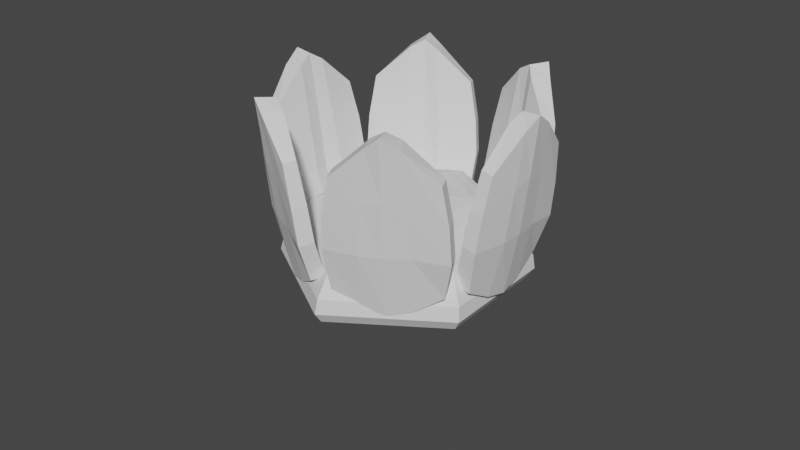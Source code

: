 # Source: FlowerOfLife.blend  (saved by Blender 3.2.14; exported with 4.5.12 LTS)
import bpy
from mathutils import Matrix  # noqa: F401  (used for matrix-valued properties, if any)

bpy.ops.wm.read_factory_settings(use_empty=True)
scene = bpy.context.scene
scene.name = 'Scene'

# ---- collections
col_collection = bpy.data.collections.new('Collection'); scene.collection.children.link(col_collection)

# ---- world
world_world = bpy.data.worlds.new('World'); scene.world = world_world
world_world.use_nodes = True; world_world.node_tree.nodes.clear()
_N = world_world.node_tree.nodes; _L = world_world.node_tree.links
n0 = _N.new('ShaderNodeOutputWorld'); n0.name = 'World Output'; n0.location = (300, 300)
n1 = _N.new('ShaderNodeBackground'); n1.name = 'Background'; n1.location = (10, 300)
n1.inputs[0].default_value = (0.05088, 0.05088, 0.05088, 1.0)
_L.new(n1.outputs[0], n0.inputs[0])
n0.is_active_output = True
world_world.color = (0.05088, 0.05088, 0.05088)
world_world.use_sun_shadow = False
world_world.sun_shadow_jitter_overblur = 0.0

# ---- meshes
me_cube_001 = bpy.data.meshes.new('Cube.001')
me_cube_001.from_pydata([(-1.15, -2.562, 0.1882), (-1.06, -3.025, 2.88), (-1.121, -2.171, 0.2584), (-1.036, -2.75, 2.938), (1.217, -2.559, 0.1887), (1.185, -3.095, 2.884), (1.25, -2.244, 0.2571), (1.213, -2.819, 2.94), (-1.273, -2.794, 1.213), (-1.246, -2.46, 1.281), (1.4, -2.517, 1.159), (1.372, -2.853, 1.091), (0.06416, -2.125, -0.06939), (0.06782, -2.928, 3.86), (0.02556, -2.615, -0.2967), (0.02136, -3.368, 3.883), (0.01002, -2.969, 1.191), (0.01298, -2.521, 1.277), (-0.2567, -2.046, -0.06459), (-0.2895, -3.256, 3.617), (-0.4989, -2.958, 1.202), (-0.2202, -2.829, 3.684), (-0.5024, -2.593, -0.1735), (-0.3528, -2.394, 1.313), (0.3979, -2.863, 3.683), (0.6061, -2.579, -0.1588), (0.4034, -2.413, 1.268), (0.4, -2.072, -0.05701), (0.4509, -3.298, 3.597), (0.5856, -2.905, 1.186), (-1.219, -2.907, 2.001), (-1.192, -2.59, 2.066), (1.359, -2.654, 2.002), (1.33, -2.974, 1.938), (0.02392, -3.174, 2.495), (0.03879, -2.712, 2.53), (-0.3023, -2.594, 2.46), (-0.4069, -3.116, 2.367), (0.5476, -3.097, 2.348), (0.4142, -2.621, 2.435)], [], [(30, 1, 3, 31), (39, 24, 7, 32), (32, 7, 5, 33), (37, 19, 1, 30), (27, 6, 4, 25), (21, 3, 1, 19), (22, 20, 8, 0), (6, 10, 11, 4), (27, 26, 10, 6), (0, 8, 9, 2), (18, 23, 17, 12), (25, 29, 16, 14), (24, 13, 15, 28), (18, 12, 14, 22), (38, 28, 15, 34), (36, 21, 13, 35), (31, 3, 21, 36), (2, 18, 22, 0), (2, 9, 23, 18), (14, 16, 20, 22), (13, 21, 19, 15), (34, 15, 19, 37), (33, 5, 28, 38), (7, 24, 28, 5), (4, 11, 29, 25), (12, 17, 26, 27), (12, 27, 25, 14), (35, 13, 24, 39), (17, 35, 39, 26), (11, 33, 38, 29), (16, 34, 37, 20), (9, 31, 36, 23), (23, 36, 35, 17), (29, 38, 34, 16), (20, 37, 30, 8), (10, 32, 33, 11), (26, 39, 32, 10), (8, 30, 31, 9)])
_uv = me_cube_001.uv_layers.new(name='UVMap')
_uv.uv.foreach_set('vector', [0.56, 0.0, 0.625, 0.0, 0.625, 0.25, 0.56, 0.25, 0.56, 0.4072, 0.625, 0.4072, 0.625, 0.5, 0.56, 0.5, 0.56, 0.5, 0.625, 0.5, 0.625, 0.75, 0.56, 0.75, 0.56, 0.9375, 0.625, 0.9375, 0.625, 1.0, 0.56, 1.0, 0.2822, 0.5, 0.375, 0.5, 0.375, 0.75, 0.2822, 0.75, 0.8125, 0.5, 0.875, 0.5, 0.875, 0.75, 0.8125, 0.75, 0.375, 0.9375, 0.5, 0.9375, 0.5, 1.0, 0.375, 1.0, 0.375, 0.5, 0.5, 0.5, 0.5, 0.75, 0.375, 0.75, 0.375, 0.4072, 0.5, 0.4072, 0.5, 0.5, 0.375, 0.5, 0.375, 0.0, 0.5, 0.0, 0.5, 0.25, 0.375, 0.25, 0.375, 0.3125, 0.5, 0.3125, 0.5, 0.375, 0.375, 0.375, 0.375, 0.8428, 0.5, 0.8428, 0.5, 0.875, 0.375, 0.875, 0.7178, 0.5, 0.75, 0.5, 0.75, 0.75, 0.7178, 0.75, 0.1875, 0.5, 0.25, 0.5, 0.25, 0.75, 0.1875, 0.75, 0.56, 0.8428, 0.625, 0.8428, 0.625, 0.875, 0.56, 0.875, 0.56, 0.3125, 0.625, 0.3125, 0.625, 0.375, 0.56, 0.375, 0.56, 0.25, 0.625, 0.25, 0.625, 0.3125, 0.56, 0.3125, 0.125, 0.5, 0.1875, 0.5, 0.1875, 0.75, 0.125, 0.75, 0.375, 0.25, 0.5, 0.25, 0.5, 0.3125, 0.375, 0.3125, 0.375, 0.875, 0.5, 0.875, 0.5, 0.9375, 0.375, 0.9375, 0.75, 0.5, 0.8125, 0.5, 0.8125, 0.75, 0.75, 0.75, 0.56, 0.875, 0.625, 0.875, 0.625, 0.9375, 0.56, 0.9375, 0.56, 0.75, 0.625, 0.75, 0.625, 0.8428, 0.56, 0.8428, 0.625, 0.5, 0.7178, 0.5, 0.7178, 0.75, 0.625, 0.75, 0.375, 0.75, 0.5, 0.75, 0.5, 0.8428, 0.375, 0.8428, 0.375, 0.375, 0.5, 0.375, 0.5, 0.4072, 0.375, 0.4072, 0.25, 0.5, 0.2822, 0.5, 0.2822, 0.75, 0.25, 0.75, 0.56, 0.375, 0.625, 0.375, 0.625, 0.4072, 0.56, 0.4072, 0.5, 0.375, 0.56, 0.375, 0.56, 0.4072, 0.5, 0.4072, 0.5, 0.75, 0.56, 0.75, 0.56, 0.8428, 0.5, 0.8428, 0.5, 0.875, 0.56, 0.875, 0.56, 0.9375, 0.5, 0.9375, 0.5, 0.25, 0.56, 0.25, 0.56, 0.3125, 0.5, 0.3125, 0.5, 0.3125, 0.56, 0.3125, 0.56, 0.375, 0.5, 0.375, 0.5, 0.8428, 0.56, 0.8428, 0.56, 0.875, 0.5, 0.875, 0.5, 0.9375, 0.56, 0.9375, 0.56, 1.0, 0.5, 1.0, 0.5, 0.5, 0.56, 0.5, 0.56, 0.75, 0.5, 0.75, 0.5, 0.4072, 0.56, 0.4072, 0.56, 0.5, 0.5, 0.5, 0.5, 0.0, 0.56, 0.0, 0.56, 0.25, 0.5, 0.25])
me_cube_001.use_remesh_fix_poles = True
me_cube_001.use_remesh_preserve_attributes = False
me_cube_001.use_mirror_vertex_groups = False
me_cube_001.update()
me_cube_019 = bpy.data.meshes.new('Cube.019')
me_cube_019.from_pydata([(-0.6867, -0.3891, -0.6262), (-1.336, -0.8069, 0.3306), (-0.7095, 0.3248, -0.6262), (-1.385, 0.7253, 0.3306), (0.5885, -0.3737, -0.6263), (1.401, -0.7743, 0.3306), (0.5657, 0.3553, -0.6263), (1.352, 0.7906, 0.3306), (-0.1022, 0.7278, -0.6262), (-0.08163, 1.591, 0.3306), (-0.03395, -0.7919, -0.6262), (0.0653, -1.672, 0.3306), (-1.468, -0.8648, -0.348), (-1.52, 0.7795, -0.3483), (1.419, 0.8506, -0.3483), (1.471, -0.8284, -0.3484), (0.03634, -1.79, -0.349), (-0.1195, 1.708, -0.3487), (-1.508, -0.8967, 0.01594), (-1.563, 0.8124, 0.01762), (1.494, 0.8846, 0.01417), (1.548, -0.8615, 0.01372), (0.05693, -1.865, 0.02081), (-0.109, 1.779, 0.01885), (-1.26, 0.6292, -0.4929), (1.133, 0.6881, -0.4931), (1.176, -0.6776, -0.4933), (0.00595, -1.458, -0.4946), (-0.1186, 1.384, -0.4939), (-1.219, -0.7093, -0.4923), (-1.617, 0.8309, -0.191), (1.513, 0.907, -0.1928), (1.569, -0.8797, -0.1933), (0.0402, -1.904, -0.1904), (-0.1255, 1.819, -0.1909), (-1.562, -0.9187, -0.1914)], [], [(18, 1, 3, 19), (23, 9, 7, 20), (20, 7, 5, 21), (22, 11, 1, 18), (8, 6, 4, 10), (9, 3, 1, 11), (7, 9, 11, 5), (2, 8, 10, 0), (21, 5, 11, 22), (19, 3, 9, 23), (24, 13, 17, 28), (26, 15, 16, 27), (27, 16, 12, 29), (25, 14, 15, 26), (28, 17, 14, 25), (29, 12, 13, 24), (30, 19, 23, 34), (32, 21, 22, 33), (33, 22, 18, 35), (31, 20, 21, 32), (34, 23, 20, 31), (35, 18, 19, 30), (0, 29, 24, 2), (8, 28, 25, 6), (6, 25, 26, 4), (10, 27, 29, 0), (4, 26, 27, 10), (2, 24, 28, 8), (12, 35, 30, 13), (17, 34, 31, 14), (14, 31, 32, 15), (16, 33, 35, 12), (15, 32, 33, 16), (13, 30, 34, 17)])
_uv = me_cube_019.uv_layers.new(name='UVMap')
_uv.uv.foreach_set('vector', [0.5181, 0.0, 0.625, 0.0, 0.625, 0.25, 0.5181, 0.25, 0.5181, 0.375, 0.625, 0.375, 0.625, 0.5, 0.5181, 0.5, 0.5181, 0.5, 0.625, 0.5, 0.625, 0.75, 0.5181, 0.75, 0.5181, 0.875, 0.625, 0.875, 0.625, 1.0, 0.5181, 1.0, 0.25, 0.5, 0.375, 0.5, 0.375, 0.75, 0.25, 0.75, 0.75, 0.5, 0.875, 0.5, 0.875, 0.75, 0.75, 0.75, 0.625, 0.5, 0.75, 0.5, 0.75, 0.75, 0.625, 0.75, 0.125, 0.5, 0.25, 0.5, 0.25, 0.75, 0.125, 0.75, 0.5181, 0.75, 0.625, 0.75, 0.625, 0.875, 0.5181, 0.875, 0.5181, 0.25, 0.625, 0.25, 0.625, 0.375, 0.5181, 0.375, 0.4102, 0.25, 0.4454, 0.25, 0.4454, 0.375, 0.4102, 0.375, 0.4102, 0.75, 0.4454, 0.75, 0.4454, 0.875, 0.4102, 0.875, 0.4102, 0.875, 0.4454, 0.875, 0.4454, 1.0, 0.4102, 1.0, 0.4102, 0.5, 0.4454, 0.5, 0.4454, 0.75, 0.4102, 0.75, 0.4102, 0.375, 0.4454, 0.375, 0.4454, 0.5, 0.4102, 0.5, 0.4102, 0.0, 0.4454, 0.0, 0.4454, 0.25, 0.4102, 0.25, 0.4817, 0.25, 0.5181, 0.25, 0.5181, 0.375, 0.4817, 0.375, 0.4817, 0.75, 0.5181, 0.75, 0.5181, 0.875, 0.4817, 0.875, 0.4817, 0.875, 0.5181, 0.875, 0.5181, 1.0, 0.4817, 1.0, 0.4817, 0.5, 0.5181, 0.5, 0.5181, 0.75, 0.4817, 0.75, 0.4817, 0.375, 0.5181, 0.375, 0.5181, 0.5, 0.4817, 0.5, 0.4817, 0.0, 0.5181, 0.0, 0.5181, 0.25, 0.4817, 0.25, 0.375, 0.0, 0.4102, 0.0, 0.4102, 0.25, 0.375, 0.25, 0.375, 0.375, 0.4102, 0.375, 0.4102, 0.5, 0.375, 0.5, 0.375, 0.5, 0.4102, 0.5, 0.4102, 0.75, 0.375, 0.75, 0.375, 0.875, 0.4102, 0.875, 0.4102, 1.0, 0.375, 1.0, 0.375, 0.75, 0.4102, 0.75, 0.4102, 0.875, 0.375, 0.875, 0.375, 0.25, 0.4102, 0.25, 0.4102, 0.375, 0.375, 0.375, 0.4454, 0.0, 0.4817, 0.0, 0.4817, 0.25, 0.4454, 0.25, 0.4454, 0.375, 0.4817, 0.375, 0.4817, 0.5, 0.4454, 0.5, 0.4454, 0.5, 0.4817, 0.5, 0.4817, 0.75, 0.4454, 0.75, 0.4454, 0.875, 0.4817, 0.875, 0.4817, 1.0, 0.4454, 1.0, 0.4454, 0.75, 0.4817, 0.75, 0.4817, 0.875, 0.4454, 0.875, 0.4454, 0.25, 0.4817, 0.25, 0.4817, 0.375, 0.4454, 0.375])
me_cube_019.use_remesh_fix_poles = True
me_cube_019.use_remesh_preserve_attributes = False
me_cube_019.use_mirror_vertex_groups = False
me_cube_019.update()
me_cube_020 = bpy.data.meshes.new('Cube.020')
me_cube_020.from_pydata([(-1.15, -2.562, 0.1882), (-1.06, -3.025, 2.88), (-1.121, -2.171, 0.2584), (-1.036, -2.75, 2.938), (1.217, -2.559, 0.1887), (1.185, -3.095, 2.884), (1.25, -2.244, 0.2571), (1.213, -2.819, 2.94), (-1.273, -2.794, 1.213), (-1.246, -2.46, 1.281), (1.4, -2.517, 1.159), (1.372, -2.853, 1.091), (0.06416, -2.125, -0.06939), (0.06782, -2.928, 3.86), (0.02556, -2.615, -0.2967), (0.02136, -3.368, 3.883), (0.01002, -2.969, 1.191), (0.01298, -2.521, 1.277), (-0.2567, -2.046, -0.06459), (-0.2895, -3.256, 3.617), (-0.4989, -2.958, 1.202), (-0.2202, -2.829, 3.684), (-0.5024, -2.593, -0.1735), (-0.3528, -2.394, 1.313), (0.3979, -2.863, 3.683), (0.6061, -2.579, -0.1588), (0.4034, -2.413, 1.268), (0.4, -2.072, -0.05701), (0.4509, -3.298, 3.597), (0.5856, -2.905, 1.186), (-1.219, -2.907, 2.001), (-1.192, -2.59, 2.066), (1.359, -2.654, 2.002), (1.33, -2.974, 1.938), (0.02392, -3.174, 2.495), (0.03879, -2.712, 2.53), (-0.3023, -2.594, 2.46), (-0.4069, -3.116, 2.367), (0.5476, -3.097, 2.348), (0.4142, -2.621, 2.435)], [], [(30, 1, 3, 31), (39, 24, 7, 32), (32, 7, 5, 33), (37, 19, 1, 30), (27, 6, 4, 25), (21, 3, 1, 19), (22, 20, 8, 0), (6, 10, 11, 4), (27, 26, 10, 6), (0, 8, 9, 2), (18, 23, 17, 12), (25, 29, 16, 14), (24, 13, 15, 28), (18, 12, 14, 22), (38, 28, 15, 34), (36, 21, 13, 35), (31, 3, 21, 36), (2, 18, 22, 0), (2, 9, 23, 18), (14, 16, 20, 22), (13, 21, 19, 15), (34, 15, 19, 37), (33, 5, 28, 38), (7, 24, 28, 5), (4, 11, 29, 25), (12, 17, 26, 27), (12, 27, 25, 14), (35, 13, 24, 39), (17, 35, 39, 26), (11, 33, 38, 29), (16, 34, 37, 20), (9, 31, 36, 23), (23, 36, 35, 17), (29, 38, 34, 16), (20, 37, 30, 8), (10, 32, 33, 11), (26, 39, 32, 10), (8, 30, 31, 9)])
_uv = me_cube_020.uv_layers.new(name='UVMap')
_uv.uv.foreach_set('vector', [0.56, 0.0, 0.625, 0.0, 0.625, 0.25, 0.56, 0.25, 0.56, 0.4072, 0.625, 0.4072, 0.625, 0.5, 0.56, 0.5, 0.56, 0.5, 0.625, 0.5, 0.625, 0.75, 0.56, 0.75, 0.56, 0.9375, 0.625, 0.9375, 0.625, 1.0, 0.56, 1.0, 0.2822, 0.5, 0.375, 0.5, 0.375, 0.75, 0.2822, 0.75, 0.8125, 0.5, 0.875, 0.5, 0.875, 0.75, 0.8125, 0.75, 0.375, 0.9375, 0.5, 0.9375, 0.5, 1.0, 0.375, 1.0, 0.375, 0.5, 0.5, 0.5, 0.5, 0.75, 0.375, 0.75, 0.375, 0.4072, 0.5, 0.4072, 0.5, 0.5, 0.375, 0.5, 0.375, 0.0, 0.5, 0.0, 0.5, 0.25, 0.375, 0.25, 0.375, 0.3125, 0.5, 0.3125, 0.5, 0.375, 0.375, 0.375, 0.375, 0.8428, 0.5, 0.8428, 0.5, 0.875, 0.375, 0.875, 0.7178, 0.5, 0.75, 0.5, 0.75, 0.75, 0.7178, 0.75, 0.1875, 0.5, 0.25, 0.5, 0.25, 0.75, 0.1875, 0.75, 0.56, 0.8428, 0.625, 0.8428, 0.625, 0.875, 0.56, 0.875, 0.56, 0.3125, 0.625, 0.3125, 0.625, 0.375, 0.56, 0.375, 0.56, 0.25, 0.625, 0.25, 0.625, 0.3125, 0.56, 0.3125, 0.125, 0.5, 0.1875, 0.5, 0.1875, 0.75, 0.125, 0.75, 0.375, 0.25, 0.5, 0.25, 0.5, 0.3125, 0.375, 0.3125, 0.375, 0.875, 0.5, 0.875, 0.5, 0.9375, 0.375, 0.9375, 0.75, 0.5, 0.8125, 0.5, 0.8125, 0.75, 0.75, 0.75, 0.56, 0.875, 0.625, 0.875, 0.625, 0.9375, 0.56, 0.9375, 0.56, 0.75, 0.625, 0.75, 0.625, 0.8428, 0.56, 0.8428, 0.625, 0.5, 0.7178, 0.5, 0.7178, 0.75, 0.625, 0.75, 0.375, 0.75, 0.5, 0.75, 0.5, 0.8428, 0.375, 0.8428, 0.375, 0.375, 0.5, 0.375, 0.5, 0.4072, 0.375, 0.4072, 0.25, 0.5, 0.2822, 0.5, 0.2822, 0.75, 0.25, 0.75, 0.56, 0.375, 0.625, 0.375, 0.625, 0.4072, 0.56, 0.4072, 0.5, 0.375, 0.56, 0.375, 0.56, 0.4072, 0.5, 0.4072, 0.5, 0.75, 0.56, 0.75, 0.56, 0.8428, 0.5, 0.8428, 0.5, 0.875, 0.56, 0.875, 0.56, 0.9375, 0.5, 0.9375, 0.5, 0.25, 0.56, 0.25, 0.56, 0.3125, 0.5, 0.3125, 0.5, 0.3125, 0.56, 0.3125, 0.56, 0.375, 0.5, 0.375, 0.5, 0.8428, 0.56, 0.8428, 0.56, 0.875, 0.5, 0.875, 0.5, 0.9375, 0.56, 0.9375, 0.56, 1.0, 0.5, 1.0, 0.5, 0.5, 0.56, 0.5, 0.56, 0.75, 0.5, 0.75, 0.5, 0.4072, 0.56, 0.4072, 0.56, 0.5, 0.5, 0.5, 0.5, 0.0, 0.56, 0.0, 0.56, 0.25, 0.5, 0.25])
me_cube_020.use_remesh_fix_poles = True
me_cube_020.use_remesh_preserve_attributes = False
me_cube_020.use_mirror_vertex_groups = False
me_cube_020.update()
me_cube_021 = bpy.data.meshes.new('Cube.021')
me_cube_021.from_pydata([(-1.15, -2.562, 0.1882), (-1.06, -3.025, 2.88), (-1.121, -2.171, 0.2584), (-1.036, -2.75, 2.938), (1.217, -2.559, 0.1887), (1.185, -3.095, 2.884), (1.25, -2.244, 0.2571), (1.213, -2.819, 2.94), (-1.273, -2.794, 1.213), (-1.246, -2.46, 1.281), (1.4, -2.517, 1.159), (1.372, -2.853, 1.091), (0.06416, -2.125, -0.06939), (0.06782, -2.928, 3.86), (0.02556, -2.615, -0.2967), (0.02136, -3.368, 3.883), (0.01002, -2.969, 1.191), (0.01298, -2.521, 1.277), (-0.2567, -2.046, -0.06459), (-0.2895, -3.256, 3.617), (-0.4989, -2.958, 1.202), (-0.2202, -2.829, 3.684), (-0.5024, -2.593, -0.1735), (-0.3528, -2.394, 1.313), (0.3979, -2.863, 3.683), (0.6061, -2.579, -0.1588), (0.4034, -2.413, 1.268), (0.4, -2.072, -0.05701), (0.4509, -3.298, 3.597), (0.5856, -2.905, 1.186), (-1.219, -2.907, 2.001), (-1.192, -2.59, 2.066), (1.359, -2.654, 2.002), (1.33, -2.974, 1.938), (0.02392, -3.174, 2.495), (0.03879, -2.712, 2.53), (-0.3023, -2.594, 2.46), (-0.4069, -3.116, 2.367), (0.5476, -3.097, 2.348), (0.4142, -2.621, 2.435)], [], [(30, 1, 3, 31), (39, 24, 7, 32), (32, 7, 5, 33), (37, 19, 1, 30), (27, 6, 4, 25), (21, 3, 1, 19), (22, 20, 8, 0), (6, 10, 11, 4), (27, 26, 10, 6), (0, 8, 9, 2), (18, 23, 17, 12), (25, 29, 16, 14), (24, 13, 15, 28), (18, 12, 14, 22), (38, 28, 15, 34), (36, 21, 13, 35), (31, 3, 21, 36), (2, 18, 22, 0), (2, 9, 23, 18), (14, 16, 20, 22), (13, 21, 19, 15), (34, 15, 19, 37), (33, 5, 28, 38), (7, 24, 28, 5), (4, 11, 29, 25), (12, 17, 26, 27), (12, 27, 25, 14), (35, 13, 24, 39), (17, 35, 39, 26), (11, 33, 38, 29), (16, 34, 37, 20), (9, 31, 36, 23), (23, 36, 35, 17), (29, 38, 34, 16), (20, 37, 30, 8), (10, 32, 33, 11), (26, 39, 32, 10), (8, 30, 31, 9)])
_uv = me_cube_021.uv_layers.new(name='UVMap')
_uv.uv.foreach_set('vector', [0.56, 0.0, 0.625, 0.0, 0.625, 0.25, 0.56, 0.25, 0.56, 0.4072, 0.625, 0.4072, 0.625, 0.5, 0.56, 0.5, 0.56, 0.5, 0.625, 0.5, 0.625, 0.75, 0.56, 0.75, 0.56, 0.9375, 0.625, 0.9375, 0.625, 1.0, 0.56, 1.0, 0.2822, 0.5, 0.375, 0.5, 0.375, 0.75, 0.2822, 0.75, 0.8125, 0.5, 0.875, 0.5, 0.875, 0.75, 0.8125, 0.75, 0.375, 0.9375, 0.5, 0.9375, 0.5, 1.0, 0.375, 1.0, 0.375, 0.5, 0.5, 0.5, 0.5, 0.75, 0.375, 0.75, 0.375, 0.4072, 0.5, 0.4072, 0.5, 0.5, 0.375, 0.5, 0.375, 0.0, 0.5, 0.0, 0.5, 0.25, 0.375, 0.25, 0.375, 0.3125, 0.5, 0.3125, 0.5, 0.375, 0.375, 0.375, 0.375, 0.8428, 0.5, 0.8428, 0.5, 0.875, 0.375, 0.875, 0.7178, 0.5, 0.75, 0.5, 0.75, 0.75, 0.7178, 0.75, 0.1875, 0.5, 0.25, 0.5, 0.25, 0.75, 0.1875, 0.75, 0.56, 0.8428, 0.625, 0.8428, 0.625, 0.875, 0.56, 0.875, 0.56, 0.3125, 0.625, 0.3125, 0.625, 0.375, 0.56, 0.375, 0.56, 0.25, 0.625, 0.25, 0.625, 0.3125, 0.56, 0.3125, 0.125, 0.5, 0.1875, 0.5, 0.1875, 0.75, 0.125, 0.75, 0.375, 0.25, 0.5, 0.25, 0.5, 0.3125, 0.375, 0.3125, 0.375, 0.875, 0.5, 0.875, 0.5, 0.9375, 0.375, 0.9375, 0.75, 0.5, 0.8125, 0.5, 0.8125, 0.75, 0.75, 0.75, 0.56, 0.875, 0.625, 0.875, 0.625, 0.9375, 0.56, 0.9375, 0.56, 0.75, 0.625, 0.75, 0.625, 0.8428, 0.56, 0.8428, 0.625, 0.5, 0.7178, 0.5, 0.7178, 0.75, 0.625, 0.75, 0.375, 0.75, 0.5, 0.75, 0.5, 0.8428, 0.375, 0.8428, 0.375, 0.375, 0.5, 0.375, 0.5, 0.4072, 0.375, 0.4072, 0.25, 0.5, 0.2822, 0.5, 0.2822, 0.75, 0.25, 0.75, 0.56, 0.375, 0.625, 0.375, 0.625, 0.4072, 0.56, 0.4072, 0.5, 0.375, 0.56, 0.375, 0.56, 0.4072, 0.5, 0.4072, 0.5, 0.75, 0.56, 0.75, 0.56, 0.8428, 0.5, 0.8428, 0.5, 0.875, 0.56, 0.875, 0.56, 0.9375, 0.5, 0.9375, 0.5, 0.25, 0.56, 0.25, 0.56, 0.3125, 0.5, 0.3125, 0.5, 0.3125, 0.56, 0.3125, 0.56, 0.375, 0.5, 0.375, 0.5, 0.8428, 0.56, 0.8428, 0.56, 0.875, 0.5, 0.875, 0.5, 0.9375, 0.56, 0.9375, 0.56, 1.0, 0.5, 1.0, 0.5, 0.5, 0.56, 0.5, 0.56, 0.75, 0.5, 0.75, 0.5, 0.4072, 0.56, 0.4072, 0.56, 0.5, 0.5, 0.5, 0.5, 0.0, 0.56, 0.0, 0.56, 0.25, 0.5, 0.25])
me_cube_021.use_remesh_fix_poles = True
me_cube_021.use_remesh_preserve_attributes = False
me_cube_021.use_mirror_vertex_groups = False
me_cube_021.update()
me_cube_022 = bpy.data.meshes.new('Cube.022')
me_cube_022.from_pydata([(-1.15, -2.562, 0.1882), (-1.06, -3.025, 2.88), (-1.121, -2.171, 0.2584), (-1.036, -2.75, 2.938), (1.217, -2.559, 0.1887), (1.185, -3.095, 2.884), (1.25, -2.244, 0.2571), (1.213, -2.819, 2.94), (-1.273, -2.794, 1.213), (-1.246, -2.46, 1.281), (1.4, -2.517, 1.159), (1.372, -2.853, 1.091), (0.06416, -2.125, -0.06939), (0.06782, -2.928, 3.86), (0.02556, -2.615, -0.2967), (0.02136, -3.368, 3.883), (0.01002, -2.969, 1.191), (0.01298, -2.521, 1.277), (-0.2567, -2.046, -0.06459), (-0.2895, -3.256, 3.617), (-0.4989, -2.958, 1.202), (-0.2202, -2.829, 3.684), (-0.5024, -2.593, -0.1735), (-0.3528, -2.394, 1.313), (0.3979, -2.863, 3.683), (0.6061, -2.579, -0.1588), (0.4034, -2.413, 1.268), (0.4, -2.072, -0.05701), (0.4509, -3.298, 3.597), (0.5856, -2.905, 1.186), (-1.219, -2.907, 2.001), (-1.192, -2.59, 2.066), (1.359, -2.654, 2.002), (1.33, -2.974, 1.938), (0.02392, -3.174, 2.495), (0.03879, -2.712, 2.53), (-0.3023, -2.594, 2.46), (-0.4069, -3.116, 2.367), (0.5476, -3.097, 2.348), (0.4142, -2.621, 2.435)], [], [(30, 1, 3, 31), (39, 24, 7, 32), (32, 7, 5, 33), (37, 19, 1, 30), (27, 6, 4, 25), (21, 3, 1, 19), (22, 20, 8, 0), (6, 10, 11, 4), (27, 26, 10, 6), (0, 8, 9, 2), (18, 23, 17, 12), (25, 29, 16, 14), (24, 13, 15, 28), (18, 12, 14, 22), (38, 28, 15, 34), (36, 21, 13, 35), (31, 3, 21, 36), (2, 18, 22, 0), (2, 9, 23, 18), (14, 16, 20, 22), (13, 21, 19, 15), (34, 15, 19, 37), (33, 5, 28, 38), (7, 24, 28, 5), (4, 11, 29, 25), (12, 17, 26, 27), (12, 27, 25, 14), (35, 13, 24, 39), (17, 35, 39, 26), (11, 33, 38, 29), (16, 34, 37, 20), (9, 31, 36, 23), (23, 36, 35, 17), (29, 38, 34, 16), (20, 37, 30, 8), (10, 32, 33, 11), (26, 39, 32, 10), (8, 30, 31, 9)])
_uv = me_cube_022.uv_layers.new(name='UVMap')
_uv.uv.foreach_set('vector', [0.56, 0.0, 0.625, 0.0, 0.625, 0.25, 0.56, 0.25, 0.56, 0.4072, 0.625, 0.4072, 0.625, 0.5, 0.56, 0.5, 0.56, 0.5, 0.625, 0.5, 0.625, 0.75, 0.56, 0.75, 0.56, 0.9375, 0.625, 0.9375, 0.625, 1.0, 0.56, 1.0, 0.2822, 0.5, 0.375, 0.5, 0.375, 0.75, 0.2822, 0.75, 0.8125, 0.5, 0.875, 0.5, 0.875, 0.75, 0.8125, 0.75, 0.375, 0.9375, 0.5, 0.9375, 0.5, 1.0, 0.375, 1.0, 0.375, 0.5, 0.5, 0.5, 0.5, 0.75, 0.375, 0.75, 0.375, 0.4072, 0.5, 0.4072, 0.5, 0.5, 0.375, 0.5, 0.375, 0.0, 0.5, 0.0, 0.5, 0.25, 0.375, 0.25, 0.375, 0.3125, 0.5, 0.3125, 0.5, 0.375, 0.375, 0.375, 0.375, 0.8428, 0.5, 0.8428, 0.5, 0.875, 0.375, 0.875, 0.7178, 0.5, 0.75, 0.5, 0.75, 0.75, 0.7178, 0.75, 0.1875, 0.5, 0.25, 0.5, 0.25, 0.75, 0.1875, 0.75, 0.56, 0.8428, 0.625, 0.8428, 0.625, 0.875, 0.56, 0.875, 0.56, 0.3125, 0.625, 0.3125, 0.625, 0.375, 0.56, 0.375, 0.56, 0.25, 0.625, 0.25, 0.625, 0.3125, 0.56, 0.3125, 0.125, 0.5, 0.1875, 0.5, 0.1875, 0.75, 0.125, 0.75, 0.375, 0.25, 0.5, 0.25, 0.5, 0.3125, 0.375, 0.3125, 0.375, 0.875, 0.5, 0.875, 0.5, 0.9375, 0.375, 0.9375, 0.75, 0.5, 0.8125, 0.5, 0.8125, 0.75, 0.75, 0.75, 0.56, 0.875, 0.625, 0.875, 0.625, 0.9375, 0.56, 0.9375, 0.56, 0.75, 0.625, 0.75, 0.625, 0.8428, 0.56, 0.8428, 0.625, 0.5, 0.7178, 0.5, 0.7178, 0.75, 0.625, 0.75, 0.375, 0.75, 0.5, 0.75, 0.5, 0.8428, 0.375, 0.8428, 0.375, 0.375, 0.5, 0.375, 0.5, 0.4072, 0.375, 0.4072, 0.25, 0.5, 0.2822, 0.5, 0.2822, 0.75, 0.25, 0.75, 0.56, 0.375, 0.625, 0.375, 0.625, 0.4072, 0.56, 0.4072, 0.5, 0.375, 0.56, 0.375, 0.56, 0.4072, 0.5, 0.4072, 0.5, 0.75, 0.56, 0.75, 0.56, 0.8428, 0.5, 0.8428, 0.5, 0.875, 0.56, 0.875, 0.56, 0.9375, 0.5, 0.9375, 0.5, 0.25, 0.56, 0.25, 0.56, 0.3125, 0.5, 0.3125, 0.5, 0.3125, 0.56, 0.3125, 0.56, 0.375, 0.5, 0.375, 0.5, 0.8428, 0.56, 0.8428, 0.56, 0.875, 0.5, 0.875, 0.5, 0.9375, 0.56, 0.9375, 0.56, 1.0, 0.5, 1.0, 0.5, 0.5, 0.56, 0.5, 0.56, 0.75, 0.5, 0.75, 0.5, 0.4072, 0.56, 0.4072, 0.56, 0.5, 0.5, 0.5, 0.5, 0.0, 0.56, 0.0, 0.56, 0.25, 0.5, 0.25])
me_cube_022.use_remesh_fix_poles = True
me_cube_022.use_remesh_preserve_attributes = False
me_cube_022.use_mirror_vertex_groups = False
me_cube_022.update()
me_cube_023 = bpy.data.meshes.new('Cube.023')
me_cube_023.from_pydata([(-1.15, -2.562, 0.1882), (-1.06, -3.025, 2.88), (-1.121, -2.171, 0.2584), (-1.036, -2.75, 2.938), (1.217, -2.559, 0.1887), (1.185, -3.095, 2.884), (1.25, -2.244, 0.2571), (1.213, -2.819, 2.94), (-1.273, -2.794, 1.213), (-1.246, -2.46, 1.281), (1.4, -2.517, 1.159), (1.372, -2.853, 1.091), (0.06416, -2.125, -0.06939), (0.06782, -2.928, 3.86), (0.02556, -2.615, -0.2967), (0.02136, -3.368, 3.883), (0.01002, -2.969, 1.191), (0.01298, -2.521, 1.277), (-0.2567, -2.046, -0.06459), (-0.2895, -3.256, 3.617), (-0.4989, -2.958, 1.202), (-0.2202, -2.829, 3.684), (-0.5024, -2.593, -0.1735), (-0.3528, -2.394, 1.313), (0.3979, -2.863, 3.683), (0.6061, -2.579, -0.1588), (0.4034, -2.413, 1.268), (0.4, -2.072, -0.05701), (0.4509, -3.298, 3.597), (0.5856, -2.905, 1.186), (-1.219, -2.907, 2.001), (-1.192, -2.59, 2.066), (1.359, -2.654, 2.002), (1.33, -2.974, 1.938), (0.02392, -3.174, 2.495), (0.03879, -2.712, 2.53), (-0.3023, -2.594, 2.46), (-0.4069, -3.116, 2.367), (0.5476, -3.097, 2.348), (0.4142, -2.621, 2.435)], [], [(30, 1, 3, 31), (39, 24, 7, 32), (32, 7, 5, 33), (37, 19, 1, 30), (27, 6, 4, 25), (21, 3, 1, 19), (22, 20, 8, 0), (6, 10, 11, 4), (27, 26, 10, 6), (0, 8, 9, 2), (18, 23, 17, 12), (25, 29, 16, 14), (24, 13, 15, 28), (18, 12, 14, 22), (38, 28, 15, 34), (36, 21, 13, 35), (31, 3, 21, 36), (2, 18, 22, 0), (2, 9, 23, 18), (14, 16, 20, 22), (13, 21, 19, 15), (34, 15, 19, 37), (33, 5, 28, 38), (7, 24, 28, 5), (4, 11, 29, 25), (12, 17, 26, 27), (12, 27, 25, 14), (35, 13, 24, 39), (17, 35, 39, 26), (11, 33, 38, 29), (16, 34, 37, 20), (9, 31, 36, 23), (23, 36, 35, 17), (29, 38, 34, 16), (20, 37, 30, 8), (10, 32, 33, 11), (26, 39, 32, 10), (8, 30, 31, 9)])
_uv = me_cube_023.uv_layers.new(name='UVMap')
_uv.uv.foreach_set('vector', [0.56, 0.0, 0.625, 0.0, 0.625, 0.25, 0.56, 0.25, 0.56, 0.4072, 0.625, 0.4072, 0.625, 0.5, 0.56, 0.5, 0.56, 0.5, 0.625, 0.5, 0.625, 0.75, 0.56, 0.75, 0.56, 0.9375, 0.625, 0.9375, 0.625, 1.0, 0.56, 1.0, 0.2822, 0.5, 0.375, 0.5, 0.375, 0.75, 0.2822, 0.75, 0.8125, 0.5, 0.875, 0.5, 0.875, 0.75, 0.8125, 0.75, 0.375, 0.9375, 0.5, 0.9375, 0.5, 1.0, 0.375, 1.0, 0.375, 0.5, 0.5, 0.5, 0.5, 0.75, 0.375, 0.75, 0.375, 0.4072, 0.5, 0.4072, 0.5, 0.5, 0.375, 0.5, 0.375, 0.0, 0.5, 0.0, 0.5, 0.25, 0.375, 0.25, 0.375, 0.3125, 0.5, 0.3125, 0.5, 0.375, 0.375, 0.375, 0.375, 0.8428, 0.5, 0.8428, 0.5, 0.875, 0.375, 0.875, 0.7178, 0.5, 0.75, 0.5, 0.75, 0.75, 0.7178, 0.75, 0.1875, 0.5, 0.25, 0.5, 0.25, 0.75, 0.1875, 0.75, 0.56, 0.8428, 0.625, 0.8428, 0.625, 0.875, 0.56, 0.875, 0.56, 0.3125, 0.625, 0.3125, 0.625, 0.375, 0.56, 0.375, 0.56, 0.25, 0.625, 0.25, 0.625, 0.3125, 0.56, 0.3125, 0.125, 0.5, 0.1875, 0.5, 0.1875, 0.75, 0.125, 0.75, 0.375, 0.25, 0.5, 0.25, 0.5, 0.3125, 0.375, 0.3125, 0.375, 0.875, 0.5, 0.875, 0.5, 0.9375, 0.375, 0.9375, 0.75, 0.5, 0.8125, 0.5, 0.8125, 0.75, 0.75, 0.75, 0.56, 0.875, 0.625, 0.875, 0.625, 0.9375, 0.56, 0.9375, 0.56, 0.75, 0.625, 0.75, 0.625, 0.8428, 0.56, 0.8428, 0.625, 0.5, 0.7178, 0.5, 0.7178, 0.75, 0.625, 0.75, 0.375, 0.75, 0.5, 0.75, 0.5, 0.8428, 0.375, 0.8428, 0.375, 0.375, 0.5, 0.375, 0.5, 0.4072, 0.375, 0.4072, 0.25, 0.5, 0.2822, 0.5, 0.2822, 0.75, 0.25, 0.75, 0.56, 0.375, 0.625, 0.375, 0.625, 0.4072, 0.56, 0.4072, 0.5, 0.375, 0.56, 0.375, 0.56, 0.4072, 0.5, 0.4072, 0.5, 0.75, 0.56, 0.75, 0.56, 0.8428, 0.5, 0.8428, 0.5, 0.875, 0.56, 0.875, 0.56, 0.9375, 0.5, 0.9375, 0.5, 0.25, 0.56, 0.25, 0.56, 0.3125, 0.5, 0.3125, 0.5, 0.3125, 0.56, 0.3125, 0.56, 0.375, 0.5, 0.375, 0.5, 0.8428, 0.56, 0.8428, 0.56, 0.875, 0.5, 0.875, 0.5, 0.9375, 0.56, 0.9375, 0.56, 1.0, 0.5, 1.0, 0.5, 0.5, 0.56, 0.5, 0.56, 0.75, 0.5, 0.75, 0.5, 0.4072, 0.56, 0.4072, 0.56, 0.5, 0.5, 0.5, 0.5, 0.0, 0.56, 0.0, 0.56, 0.25, 0.5, 0.25])
me_cube_023.use_remesh_fix_poles = True
me_cube_023.use_remesh_preserve_attributes = False
me_cube_023.use_mirror_vertex_groups = False
me_cube_023.update()
me_cube_024 = bpy.data.meshes.new('Cube.024')
me_cube_024.from_pydata([(-1.15, -2.562, 0.1882), (-1.06, -3.025, 2.88), (-1.121, -2.171, 0.2584), (-1.036, -2.75, 2.938), (1.217, -2.559, 0.1887), (1.185, -3.095, 2.884), (1.25, -2.244, 0.2571), (1.213, -2.819, 2.94), (-1.273, -2.794, 1.213), (-1.246, -2.46, 1.281), (1.4, -2.517, 1.159), (1.372, -2.853, 1.091), (0.06416, -2.125, -0.06939), (0.06782, -2.928, 3.86), (0.02556, -2.615, -0.2967), (0.02136, -3.368, 3.883), (0.01002, -2.969, 1.191), (0.01298, -2.521, 1.277), (-0.2567, -2.046, -0.06459), (-0.2895, -3.256, 3.617), (-0.4989, -2.958, 1.202), (-0.2202, -2.829, 3.684), (-0.5024, -2.593, -0.1735), (-0.3528, -2.394, 1.313), (0.3979, -2.863, 3.683), (0.6061, -2.579, -0.1588), (0.4034, -2.413, 1.268), (0.4, -2.072, -0.05701), (0.4509, -3.298, 3.597), (0.5856, -2.905, 1.186), (-1.219, -2.907, 2.001), (-1.192, -2.59, 2.066), (1.359, -2.654, 2.002), (1.33, -2.974, 1.938), (0.02392, -3.174, 2.495), (0.03879, -2.712, 2.53), (-0.3023, -2.594, 2.46), (-0.4069, -3.116, 2.367), (0.5476, -3.097, 2.348), (0.4142, -2.621, 2.435)], [], [(30, 1, 3, 31), (39, 24, 7, 32), (32, 7, 5, 33), (37, 19, 1, 30), (27, 6, 4, 25), (21, 3, 1, 19), (22, 20, 8, 0), (6, 10, 11, 4), (27, 26, 10, 6), (0, 8, 9, 2), (18, 23, 17, 12), (25, 29, 16, 14), (24, 13, 15, 28), (18, 12, 14, 22), (38, 28, 15, 34), (36, 21, 13, 35), (31, 3, 21, 36), (2, 18, 22, 0), (2, 9, 23, 18), (14, 16, 20, 22), (13, 21, 19, 15), (34, 15, 19, 37), (33, 5, 28, 38), (7, 24, 28, 5), (4, 11, 29, 25), (12, 17, 26, 27), (12, 27, 25, 14), (35, 13, 24, 39), (17, 35, 39, 26), (11, 33, 38, 29), (16, 34, 37, 20), (9, 31, 36, 23), (23, 36, 35, 17), (29, 38, 34, 16), (20, 37, 30, 8), (10, 32, 33, 11), (26, 39, 32, 10), (8, 30, 31, 9)])
_uv = me_cube_024.uv_layers.new(name='UVMap')
_uv.uv.foreach_set('vector', [0.56, 0.0, 0.625, 0.0, 0.625, 0.25, 0.56, 0.25, 0.56, 0.4072, 0.625, 0.4072, 0.625, 0.5, 0.56, 0.5, 0.56, 0.5, 0.625, 0.5, 0.625, 0.75, 0.56, 0.75, 0.56, 0.9375, 0.625, 0.9375, 0.625, 1.0, 0.56, 1.0, 0.2822, 0.5, 0.375, 0.5, 0.375, 0.75, 0.2822, 0.75, 0.8125, 0.5, 0.875, 0.5, 0.875, 0.75, 0.8125, 0.75, 0.375, 0.9375, 0.5, 0.9375, 0.5, 1.0, 0.375, 1.0, 0.375, 0.5, 0.5, 0.5, 0.5, 0.75, 0.375, 0.75, 0.375, 0.4072, 0.5, 0.4072, 0.5, 0.5, 0.375, 0.5, 0.375, 0.0, 0.5, 0.0, 0.5, 0.25, 0.375, 0.25, 0.375, 0.3125, 0.5, 0.3125, 0.5, 0.375, 0.375, 0.375, 0.375, 0.8428, 0.5, 0.8428, 0.5, 0.875, 0.375, 0.875, 0.7178, 0.5, 0.75, 0.5, 0.75, 0.75, 0.7178, 0.75, 0.1875, 0.5, 0.25, 0.5, 0.25, 0.75, 0.1875, 0.75, 0.56, 0.8428, 0.625, 0.8428, 0.625, 0.875, 0.56, 0.875, 0.56, 0.3125, 0.625, 0.3125, 0.625, 0.375, 0.56, 0.375, 0.56, 0.25, 0.625, 0.25, 0.625, 0.3125, 0.56, 0.3125, 0.125, 0.5, 0.1875, 0.5, 0.1875, 0.75, 0.125, 0.75, 0.375, 0.25, 0.5, 0.25, 0.5, 0.3125, 0.375, 0.3125, 0.375, 0.875, 0.5, 0.875, 0.5, 0.9375, 0.375, 0.9375, 0.75, 0.5, 0.8125, 0.5, 0.8125, 0.75, 0.75, 0.75, 0.56, 0.875, 0.625, 0.875, 0.625, 0.9375, 0.56, 0.9375, 0.56, 0.75, 0.625, 0.75, 0.625, 0.8428, 0.56, 0.8428, 0.625, 0.5, 0.7178, 0.5, 0.7178, 0.75, 0.625, 0.75, 0.375, 0.75, 0.5, 0.75, 0.5, 0.8428, 0.375, 0.8428, 0.375, 0.375, 0.5, 0.375, 0.5, 0.4072, 0.375, 0.4072, 0.25, 0.5, 0.2822, 0.5, 0.2822, 0.75, 0.25, 0.75, 0.56, 0.375, 0.625, 0.375, 0.625, 0.4072, 0.56, 0.4072, 0.5, 0.375, 0.56, 0.375, 0.56, 0.4072, 0.5, 0.4072, 0.5, 0.75, 0.56, 0.75, 0.56, 0.8428, 0.5, 0.8428, 0.5, 0.875, 0.56, 0.875, 0.56, 0.9375, 0.5, 0.9375, 0.5, 0.25, 0.56, 0.25, 0.56, 0.3125, 0.5, 0.3125, 0.5, 0.3125, 0.56, 0.3125, 0.56, 0.375, 0.5, 0.375, 0.5, 0.8428, 0.56, 0.8428, 0.56, 0.875, 0.5, 0.875, 0.5, 0.9375, 0.56, 0.9375, 0.56, 1.0, 0.5, 1.0, 0.5, 0.5, 0.56, 0.5, 0.56, 0.75, 0.5, 0.75, 0.5, 0.4072, 0.56, 0.4072, 0.56, 0.5, 0.5, 0.5, 0.5, 0.0, 0.56, 0.0, 0.56, 0.25, 0.5, 0.25])
me_cube_024.materials.append(None)
me_cube_024.use_remesh_fix_poles = True
me_cube_024.use_remesh_preserve_attributes = False
me_cube_024.use_mirror_vertex_groups = False
me_cube_024.update()
me_cube_025 = bpy.data.meshes.new('Cube.025')
me_cube_025.from_pydata([(-1.336, -0.8069, 0.3306), (-1.385, 0.7253, 0.3306), (1.401, -0.7743, 0.3306), (1.352, 0.7906, 0.3306), (-0.08163, 1.591, 0.3306), (0.0653, -1.672, 0.3306), (-1.252, -0.758, 0.5266), (-1.298, 0.6784, 0.5266), (-0.07636, 1.49, 0.5266), (1.268, 0.7396, 0.5266), (1.314, -0.7274, 0.5266), (0.06139, -1.569, 0.5266), (-1.113, -0.6863, 0.6572), (-1.154, 0.6097, 0.6572), (-0.0523, 1.342, 0.6572), (1.16, 0.6649, 0.6572), (1.202, -0.6587, 0.6572), (0.07198, -1.418, 0.6572), (-0.9712, -0.6034, 0.7388), (-1.007, 0.5303, 0.7388), (-0.04336, 1.17, 0.7388), (1.017, 0.5786, 0.7388), (1.054, -0.5792, 0.7388), (0.06535, -1.244, 0.7388), (-0.7631, -0.4817, 0.8041), (-0.7917, 0.4136, 0.8041), (-0.03024, 0.9193, 0.8041), (0.8075, 0.4518, 0.8041), (0.8362, -0.4626, 0.8041), (0.05562, -0.9873, 0.8041), (-0.2305, -0.1704, 0.8694), (-0.2397, 0.1153, 0.8694), (0.003319, 0.2767, 0.8694), (0.2706, 0.1275, 0.8694), (0.2798, -0.1643, 0.8694), (0.03072, -0.3317, 0.8694)], [], [(4, 1, 0, 5), (3, 4, 5, 2), (9, 8, 14, 15), (6, 11, 17, 12), (4, 1, 7, 8), (2, 3, 9, 10), (1, 0, 6, 7), (5, 2, 10, 11), (0, 5, 11, 6), (3, 4, 8, 9), (14, 13, 19, 20), (15, 14, 20, 21), (8, 7, 13, 14), (10, 9, 15, 16), (7, 6, 12, 13), (11, 10, 16, 17), (23, 22, 28, 29), (19, 18, 24, 25), (16, 15, 21, 22), (13, 12, 18, 19), (17, 16, 22, 23), (12, 17, 23, 18), (28, 27, 33, 34), (26, 25, 31, 32), (18, 23, 29, 24), (21, 20, 26, 27), (20, 19, 25, 26), (22, 21, 27, 28), (32, 31, 30, 35), (33, 32, 35, 34), (25, 24, 30, 31), (29, 28, 34, 35), (24, 29, 35, 30), (27, 26, 32, 33)])
_uv = me_cube_025.uv_layers.new(name='UVMap')
_uv.uv.foreach_set('vector', [0.75, 0.5, 0.875, 0.5, 0.875, 0.75, 0.75, 0.75, 0.625, 0.5, 0.75, 0.5, 0.75, 0.75, 0.625, 0.75, 0.625, 0.5, 0.75, 0.5, 0.75, 0.5, 0.625, 0.5, 0.875, 0.75, 0.75, 0.75, 0.75, 0.75, 0.875, 0.75, 0.75, 0.5, 0.875, 0.5, 0.875, 0.5, 0.75, 0.5, 0.625, 0.75, 0.625, 0.5, 0.625, 0.5, 0.625, 0.75, 0.875, 0.5, 0.875, 0.75, 0.875, 0.75, 0.875, 0.5, 0.75, 0.75, 0.625, 0.75, 0.625, 0.75, 0.75, 0.75, 0.875, 0.75, 0.75, 0.75, 0.75, 0.75, 0.875, 0.75, 0.625, 0.5, 0.75, 0.5, 0.75, 0.5, 0.625, 0.5, 0.75, 0.5, 0.875, 0.5, 0.875, 0.5, 0.75, 0.5, 0.625, 0.5, 0.75, 0.5, 0.75, 0.5, 0.625, 0.5, 0.75, 0.5, 0.875, 0.5, 0.875, 0.5, 0.75, 0.5, 0.625, 0.75, 0.625, 0.5, 0.625, 0.5, 0.625, 0.75, 0.875, 0.5, 0.875, 0.75, 0.875, 0.75, 0.875, 0.5, 0.75, 0.75, 0.625, 0.75, 0.625, 0.75, 0.75, 0.75, 0.75, 0.75, 0.625, 0.75, 0.625, 0.75, 0.75, 0.75, 0.875, 0.5, 0.875, 0.75, 0.875, 0.75, 0.875, 0.5, 0.625, 0.75, 0.625, 0.5, 0.625, 0.5, 0.625, 0.75, 0.875, 0.5, 0.875, 0.75, 0.875, 0.75, 0.875, 0.5, 0.75, 0.75, 0.625, 0.75, 0.625, 0.75, 0.75, 0.75, 0.875, 0.75, 0.75, 0.75, 0.75, 0.75, 0.875, 0.75, 0.625, 0.75, 0.625, 0.5, 0.625, 0.5, 0.625, 0.75, 0.75, 0.5, 0.875, 0.5, 0.875, 0.5, 0.75, 0.5, 0.875, 0.75, 0.75, 0.75, 0.75, 0.75, 0.875, 0.75, 0.625, 0.5, 0.75, 0.5, 0.75, 0.5, 0.625, 0.5, 0.75, 0.5, 0.875, 0.5, 0.875, 0.5, 0.75, 0.5, 0.625, 0.75, 0.625, 0.5, 0.625, 0.5, 0.625, 0.75, 0.75, 0.5, 0.875, 0.5, 0.875, 0.75, 0.75, 0.75, 0.625, 0.5, 0.75, 0.5, 0.75, 0.75, 0.625, 0.75, 0.875, 0.5, 0.875, 0.75, 0.875, 0.75, 0.875, 0.5, 0.75, 0.75, 0.625, 0.75, 0.625, 0.75, 0.75, 0.75, 0.875, 0.75, 0.75, 0.75, 0.75, 0.75, 0.875, 0.75, 0.625, 0.5, 0.75, 0.5, 0.75, 0.5, 0.625, 0.5])
me_cube_025.use_remesh_fix_poles = True
me_cube_025.use_remesh_preserve_attributes = False
me_cube_025.use_mirror_vertex_groups = False
me_cube_025.update()
arm_armature = bpy.data.armatures.new('Armature')  # bones are not reproduced

# ---- objects
ob_pedal_001 = bpy.data.objects.new('Pedal.001', me_cube_001)
ob_base = bpy.data.objects.new('Base', me_cube_019)
ob_pedal_002 = bpy.data.objects.new('Pedal.002', me_cube_020)
ob_pedal_003 = bpy.data.objects.new('Pedal.003', me_cube_021)
ob_pedal_004 = bpy.data.objects.new('Pedal.004', me_cube_022)
ob_pedal_005 = bpy.data.objects.new('Pedal.005', me_cube_023)
ob_pedal_006 = bpy.data.objects.new('Pedal.006', me_cube_024)
ob_flower = bpy.data.objects.new('Flower', me_cube_025)
ob_armature = bpy.data.objects.new('Armature', arm_armature)

# ---- transforms, parenting, visibility, modifiers, constraints
ob_pedal_001.parent = ob_armature
ob_pedal_001.location = (0.0, 4.084e-10, 0.6367)
ob_pedal_001.rotation_euler = (-0.02495, -0.0004339, -0.545)
ob_pedal_001.scale = (0.616, 0.616, 0.616)
ob_pedal_001.lineart.crease_threshold = 0.0
_vg = ob_pedal_001.vertex_groups.new(name='Root')
_vg = ob_pedal_001.vertex_groups.new(name='Bone')
_vg = ob_pedal_001.vertex_groups.new(name='Bone.Middle')
_vg = ob_pedal_001.vertex_groups.new(name='Bone.End')
_vg = ob_pedal_001.vertex_groups.new(name='Bone.001')
_vg = ob_pedal_001.vertex_groups.new(name='Bone.Middle.001')
_vg = ob_pedal_001.vertex_groups.new(name='Bone.End.001')
_vg = ob_pedal_001.vertex_groups.new(name='Bone.002')
_vg = ob_pedal_001.vertex_groups.new(name='Bone.Middle.002')
_vg = ob_pedal_001.vertex_groups.new(name='Bone.End.002')
_vg = ob_pedal_001.vertex_groups.new(name='Bone.003')
for _i, _w in zip([0, 2, 3, 4, 5, 6, 7, 8, 9, 10, 11, 12, 14, 16, 18, 20, 22, 23, 25, 26, 27, 29, 30, 31, 32, 33], [0.7525, 0.7646, 0.003573, 0.7503, 0.02987, 0.7747, 0.01876, 0.2115, 0.3039, 0.4779, 0.3074, 0.9695, 0.9858, 0.001074, 0.951, 0.07045, 0.9255, 0.0591, 0.8954, 0.4316, 0.9455, 0.09866, 0.06585, 0.07706, 0.1318, 0.1082]): _vg.add([_i], _w, 'REPLACE')
_vg = ob_pedal_001.vertex_groups.new(name='Bone.Middle.003')
for _i, _w in zip([0, 1, 2, 3, 4, 5, 6, 7, 8, 9, 10, 11, 12, 16, 17, 18, 20, 21, 22, 23, 24, 25, 26, 27, 28, 29, 30, 31, 32, 33, 34, 35, 36, 37, 38, 39], [0.2388, 0.3402, 0.2284, 0.339, 0.2385, 0.3161, 0.213, 0.3116, 0.7563, 0.6691, 0.4853, 0.6608, 0.01022, 0.9622, 0.9899, 0.04628, 0.9097, 0.03545, 0.0729, 0.9325, 0.0001089, 0.1014, 0.5599, 0.05337, 0.05492, 0.8816, 0.7799, 0.7598, 0.6994, 0.7182, 0.1185, 0.05587, 0.7097, 0.7278, 0.6632, 0.6982]): _vg.add([_i], _w, 'REPLACE')
_vg = ob_pedal_001.vertex_groups.new(name='Bone.End.003')
for _i, _w in zip([1, 3, 5, 7, 8, 9, 10, 11, 13, 15, 19, 21, 24, 28, 30, 31, 32, 33, 34, 35, 36, 37, 38, 39], [0.6394, 0.6342, 0.6439, 0.654, 0.01436, 0.004108, 0.0236, 0.01345, 1.005, 1.011, 0.9757, 0.9587, 0.9738, 0.9463, 0.1543, 0.1632, 0.1688, 0.1736, 0.8797, 0.9432, 0.2849, 0.2638, 0.3199, 0.2795]): _vg.add([_i], _w, 'REPLACE')
_vg = ob_pedal_001.vertex_groups.new(name='Bone.004')
_vg = ob_pedal_001.vertex_groups.new(name='Bone.Middle.004')
_vg = ob_pedal_001.vertex_groups.new(name='Bone.End.004')
_vg = ob_pedal_001.vertex_groups.new(name='Bone.005')
_vg = ob_pedal_001.vertex_groups.new(name='Bone.Middle.005')
_vg = ob_pedal_001.vertex_groups.new(name='Bone.End.005')
_vg = ob_pedal_001.vertex_groups.new(name='IKTarget')
_vg = ob_pedal_001.vertex_groups.new(name='IKTarget.001')
_vg = ob_pedal_001.vertex_groups.new(name='IKTarget.002')
_vg = ob_pedal_001.vertex_groups.new(name='IKTarget.003')
_vg = ob_pedal_001.vertex_groups.new(name='IKTarget.004')
_vg = ob_pedal_001.vertex_groups.new(name='IKTarget.005')
_m = ob_pedal_001.modifiers.new('Armature', 'ARMATURE')
_m.object = ob_armature
ob_base.location = (0.0, 0.0, 0.6367)
ob_base.lineart.crease_threshold = 0.0
ob_pedal_002.parent = ob_armature
ob_pedal_002.location = (0.0, 4.084e-10, 0.6367)
ob_pedal_002.rotation_euler = (-0.02495, -0.0004339, -1.591)
ob_pedal_002.scale = (0.616, 0.616, 0.616)
ob_pedal_002.lineart.crease_threshold = 0.0
_vg = ob_pedal_002.vertex_groups.new(name='Root')
_vg = ob_pedal_002.vertex_groups.new(name='Bone')
_vg = ob_pedal_002.vertex_groups.new(name='Bone.Middle')
_vg = ob_pedal_002.vertex_groups.new(name='Bone.End')
_vg = ob_pedal_002.vertex_groups.new(name='Bone.001')
_vg = ob_pedal_002.vertex_groups.new(name='Bone.Middle.001')
_vg = ob_pedal_002.vertex_groups.new(name='Bone.End.001')
_vg = ob_pedal_002.vertex_groups.new(name='Bone.002')
_vg = ob_pedal_002.vertex_groups.new(name='Bone.Middle.002')
_vg = ob_pedal_002.vertex_groups.new(name='Bone.End.002')
_vg = ob_pedal_002.vertex_groups.new(name='Bone.003')
_vg = ob_pedal_002.vertex_groups.new(name='Bone.Middle.003')
_vg = ob_pedal_002.vertex_groups.new(name='Bone.End.003')
_vg = ob_pedal_002.vertex_groups.new(name='Bone.004')
for _i, _w in zip([0, 1, 2, 3, 4, 5, 6, 7, 8, 9, 10, 11, 12, 14, 16, 17, 18, 20, 22, 23, 25, 26, 27, 29, 30, 31, 32, 33, 37, 38, 39], [0.7551, 0.01864, 0.7686, 0.03125, 0.8491, 0.06711, 0.8728, 0.05626, 0.2786, 0.354, 0.7115, 0.6101, 0.9734, 0.9963, 0.4829, 0.5031, 0.9399, 0.2274, 0.9156, 0.2387, 0.9404, 0.8721, 0.9762, 0.2145, 0.1021, 0.1061, 0.2142, 0.189, 0.009102, 0.003111, 0.03333]): _vg.add([_i], _w, 'REPLACE')
_vg = ob_pedal_002.vertex_groups.new(name='Bone.Middle.004')
for _i, _w in zip([0, 1, 2, 3, 4, 5, 6, 7, 8, 9, 10, 11, 12, 16, 17, 18, 19, 20, 21, 22, 23, 24, 25, 26, 28, 29, 30, 31, 32, 33, 34, 35, 36, 37, 38, 39], [0.2358, 0.5644, 0.2238, 0.4544, 0.1431, 0.2864, 0.118, 0.2884, 0.6912, 0.6228, 0.259, 0.3657, 0.001855, 0.5127, 0.4932, 0.05849, 0.02286, 0.7501, 0.06612, 0.08193, 0.7458, 0.006861, 0.05778, 0.119, 0.04279, 0.7747, 0.762, 0.7545, 0.6384, 0.657, 0.06206, 0.1501, 0.6493, 0.658, 0.6828, 0.7426]): _vg.add([_i], _w, 'REPLACE')
_vg = ob_pedal_002.vertex_groups.new(name='Bone.End.004')
for _i, _w in zip([1, 3, 5, 7, 8, 10, 13, 15, 19, 21, 24, 28, 30, 31, 32, 33, 34, 35, 36, 37, 38, 39], [0.4012, 0.505, 0.6465, 0.6553, 0.01044, 0.009173, 1.002, 1.008, 0.962, 0.9345, 0.9693, 0.9556, 0.1359, 0.1394, 0.1474, 0.154, 0.934, 0.8414, 0.3282, 0.3125, 0.2906, 0.2158]): _vg.add([_i], _w, 'REPLACE')
_vg = ob_pedal_002.vertex_groups.new(name='Bone.005')
_vg = ob_pedal_002.vertex_groups.new(name='Bone.Middle.005')
_vg = ob_pedal_002.vertex_groups.new(name='Bone.End.005')
_vg = ob_pedal_002.vertex_groups.new(name='IKTarget')
_vg = ob_pedal_002.vertex_groups.new(name='IKTarget.001')
_vg = ob_pedal_002.vertex_groups.new(name='IKTarget.002')
_vg = ob_pedal_002.vertex_groups.new(name='IKTarget.003')
_vg = ob_pedal_002.vertex_groups.new(name='IKTarget.004')
_vg = ob_pedal_002.vertex_groups.new(name='IKTarget.005')
_m = ob_pedal_002.modifiers.new('Armature', 'ARMATURE')
_m.object = ob_armature
ob_pedal_003.parent = ob_armature
ob_pedal_003.location = (0.0, 4.084e-10, 0.6367)
ob_pedal_003.rotation_euler = (-0.02495, -0.0004339, -2.618)
ob_pedal_003.scale = (0.616, 0.616, 0.616)
ob_pedal_003.lineart.crease_threshold = 0.0
_vg = ob_pedal_003.vertex_groups.new(name='Root')
_vg = ob_pedal_003.vertex_groups.new(name='Bone')
_vg = ob_pedal_003.vertex_groups.new(name='Bone.Middle')
_vg = ob_pedal_003.vertex_groups.new(name='Bone.End')
_vg = ob_pedal_003.vertex_groups.new(name='Bone.001')
_vg = ob_pedal_003.vertex_groups.new(name='Bone.Middle.001')
_vg = ob_pedal_003.vertex_groups.new(name='Bone.End.001')
_vg = ob_pedal_003.vertex_groups.new(name='Bone.002')
_vg = ob_pedal_003.vertex_groups.new(name='Bone.Middle.002')
_vg = ob_pedal_003.vertex_groups.new(name='Bone.End.002')
_vg = ob_pedal_003.vertex_groups.new(name='Bone.003')
_vg = ob_pedal_003.vertex_groups.new(name='Bone.Middle.003')
_vg = ob_pedal_003.vertex_groups.new(name='Bone.End.003')
_vg = ob_pedal_003.vertex_groups.new(name='Bone.004')
_vg = ob_pedal_003.vertex_groups.new(name='Bone.Middle.004')
_vg = ob_pedal_003.vertex_groups.new(name='Bone.End.004')
_vg = ob_pedal_003.vertex_groups.new(name='Bone.005')
for _i, _w in zip([0, 2, 4, 5, 6, 7, 8, 9, 10, 11, 12, 14, 17, 18, 20, 22, 23, 25, 26, 27, 29, 30, 31, 32, 33], [0.6999, 0.7094, 0.7983, 0.04491, 0.8203, 0.02874, 0.1376, 0.1409, 0.5624, 0.4372, 0.9654, 0.9878, 0.0176, 0.9281, 0.07047, 0.8965, 0.06548, 0.9228, 0.4628, 0.9586, 0.09493, 0.03226, 0.03228, 0.1517, 0.1339]): _vg.add([_i], _w, 'REPLACE')
_vg = ob_pedal_003.vertex_groups.new(name='Bone.Middle.005')
for _i, _w in zip([0, 1, 2, 3, 4, 5, 6, 7, 8, 9, 10, 11, 12, 16, 17, 18, 19, 20, 21, 22, 23, 24, 25, 26, 27, 28, 29, 30, 31, 32, 33, 34, 35, 36, 37, 38, 39], [0.2909, 0.5993, 0.2826, 0.482, 0.1947, 0.3113, 0.1714, 0.31, 0.8322, 0.8332, 0.4102, 0.5428, 0.01832, 0.9636, 0.9615, 0.07045, 0.02051, 0.9069, 0.05592, 0.101, 0.9201, 0.001609, 0.07546, 0.5325, 0.03181, 0.05317, 0.893, 0.8342, 0.8283, 0.698, 0.7111, 0.103, 0.08292, 0.6797, 0.7208, 0.6909, 0.7427]): _vg.add([_i], _w, 'REPLACE')
_vg = ob_pedal_003.vertex_groups.new(name='Bone.End.005')
for _i, _w in zip([1, 3, 5, 7, 8, 9, 10, 13, 15, 19, 21, 24, 28, 30, 31, 32, 33, 34, 35, 36, 37, 38, 39], [0.3886, 0.503, 0.6412, 0.6506, 0.01041, 0.001827, 0.004863, 1.004, 1.009, 0.9644, 0.9446, 0.973, 0.9489, 0.1247, 0.1306, 0.1504, 0.155, 0.8956, 0.9156, 0.3145, 0.2724, 0.294, 0.2357]): _vg.add([_i], _w, 'REPLACE')
_vg = ob_pedal_003.vertex_groups.new(name='IKTarget')
_vg = ob_pedal_003.vertex_groups.new(name='IKTarget.001')
_vg = ob_pedal_003.vertex_groups.new(name='IKTarget.002')
_vg = ob_pedal_003.vertex_groups.new(name='IKTarget.003')
_vg = ob_pedal_003.vertex_groups.new(name='IKTarget.004')
_vg = ob_pedal_003.vertex_groups.new(name='IKTarget.005')
_m = ob_pedal_003.modifiers.new('Armature', 'ARMATURE')
_m.object = ob_armature
ob_pedal_004.parent = ob_armature
ob_pedal_004.location = (0.0, 4.084e-10, 0.6367)
ob_pedal_004.rotation_euler = (-0.02495, -0.0004339, -3.676)
ob_pedal_004.scale = (0.616, 0.616, 0.616)
ob_pedal_004.lineart.crease_threshold = 0.0
_vg = ob_pedal_004.vertex_groups.new(name='Root')
_vg = ob_pedal_004.vertex_groups.new(name='Bone')
for _i, _w in zip([0, 1, 2, 3, 4, 5, 6, 7, 8, 9, 10, 11, 12, 14, 16, 17, 18, 20, 22, 23, 25, 26, 27, 29, 30, 31, 32, 33, 36, 37, 38, 39], [0.9231, 0.06789, 0.9269, 0.07959, 0.9449, 0.1072, 0.9398, 0.09071, 0.7494, 0.6573, 0.8263, 0.8295, 0.9971, 0.9982, 0.9835, 0.9865, 0.9919, 0.9135, 0.9884, 0.9236, 0.9844, 0.9444, 0.9877, 0.9074, 0.2475, 0.2151, 0.288, 0.2822, 0.0593, 0.05732, 0.1045, 0.0759]): _vg.add([_i], _w, 'REPLACE')
_vg = ob_pedal_004.vertex_groups.new(name='Bone.Middle')
for _i, _w in zip([0, 1, 2, 3, 4, 5, 6, 7, 8, 9, 10, 11, 19, 20, 21, 23, 24, 26, 28, 29, 30, 31, 32, 33, 34, 35, 36, 37, 38, 39], [0.07391, 0.6011, 0.07075, 0.4632, 0.05122, 0.4371, 0.05578, 0.5775, 0.2397, 0.3351, 0.1611, 0.1628, 0.02199, 0.07857, 0.07842, 0.07294, 0.09746, 0.05181, 0.1002, 0.07942, 0.6981, 0.7512, 0.643, 0.6441, 0.5049, 0.95, 0.8873, 0.8111, 0.6686, 0.8767]): _vg.add([_i], _w, 'REPLACE')
_vg = ob_pedal_004.vertex_groups.new(name='Bone.End')
for _i, _w in zip([1, 3, 5, 7, 13, 15, 19, 21, 24, 28, 30, 31, 32, 33, 34, 35, 36, 37, 38, 39], [0.331, 0.4572, 0.4557, 0.3318, 0.9865, 1.001, 0.9623, 0.922, 0.8962, 0.8953, 0.05436, 0.01743, 0.06905, 0.07372, 0.4923, 0.01362, 0.05339, 0.1316, 0.2269, 0.04473]): _vg.add([_i], _w, 'REPLACE')
_vg = ob_pedal_004.vertex_groups.new(name='Bone.001')
_vg = ob_pedal_004.vertex_groups.new(name='Bone.Middle.001')
_vg = ob_pedal_004.vertex_groups.new(name='Bone.End.001')
_vg = ob_pedal_004.vertex_groups.new(name='Bone.002')
_vg = ob_pedal_004.vertex_groups.new(name='Bone.Middle.002')
_vg = ob_pedal_004.vertex_groups.new(name='Bone.End.002')
_vg = ob_pedal_004.vertex_groups.new(name='Bone.003')
_vg = ob_pedal_004.vertex_groups.new(name='Bone.Middle.003')
_vg = ob_pedal_004.vertex_groups.new(name='Bone.End.003')
_vg = ob_pedal_004.vertex_groups.new(name='Bone.004')
_vg = ob_pedal_004.vertex_groups.new(name='Bone.Middle.004')
_vg = ob_pedal_004.vertex_groups.new(name='Bone.End.004')
_vg = ob_pedal_004.vertex_groups.new(name='Bone.005')
_vg = ob_pedal_004.vertex_groups.new(name='Bone.Middle.005')
_vg = ob_pedal_004.vertex_groups.new(name='Bone.End.005')
_vg = ob_pedal_004.vertex_groups.new(name='IKTarget')
_vg = ob_pedal_004.vertex_groups.new(name='IKTarget.001')
_vg = ob_pedal_004.vertex_groups.new(name='IKTarget.002')
_vg = ob_pedal_004.vertex_groups.new(name='IKTarget.003')
_vg = ob_pedal_004.vertex_groups.new(name='IKTarget.004')
_vg = ob_pedal_004.vertex_groups.new(name='IKTarget.005')
_m = ob_pedal_004.modifiers.new('Armature', 'ARMATURE')
_m.object = ob_armature
ob_pedal_005.parent = ob_armature
ob_pedal_005.location = (0.0, 4.084e-10, 0.6367)
ob_pedal_005.rotation_euler = (-0.02495, -0.0004339, -4.706)
ob_pedal_005.scale = (0.616, 0.616, 0.616)
ob_pedal_005.lineart.crease_threshold = 0.0
_vg = ob_pedal_005.vertex_groups.new(name='Root')
_vg = ob_pedal_005.vertex_groups.new(name='Bone')
_vg = ob_pedal_005.vertex_groups.new(name='Bone.Middle')
_vg = ob_pedal_005.vertex_groups.new(name='Bone.End')
_vg = ob_pedal_005.vertex_groups.new(name='Bone.001')
for _i, _w in zip([0, 1, 2, 3, 4, 5, 6, 7, 8, 9, 10, 11, 12, 14, 16, 17, 18, 20, 22, 23, 25, 26, 27, 29, 30, 31, 32, 33, 36, 37, 38, 39], [0.9545, 0.08225, 0.9602, 0.09669, 0.9403, 0.09897, 0.9352, 0.0821, 0.8357, 0.83, 0.8186, 0.8216, 0.9973, 0.9981, 0.9849, 0.9863, 0.9957, 0.9308, 0.9933, 0.9443, 0.9818, 0.9379, 0.9861, 0.8994, 0.2804, 0.2583, 0.2787, 0.2711, 0.05895, 0.06976, 0.09151, 0.06017]): _vg.add([_i], _w, 'REPLACE')
_vg = ob_pedal_005.vertex_groups.new(name='Bone.Middle.001')
for _i, _w in zip([0, 1, 2, 3, 4, 5, 6, 7, 8, 9, 10, 11, 19, 20, 21, 23, 24, 26, 28, 29, 30, 31, 32, 33, 34, 35, 36, 37, 38, 39], [0.03047, 0.5502, 0.02095, 0.4212, 0.04806, 0.2692, 0.05277, 0.2853, 0.1445, 0.1538, 0.1471, 0.1491, 0.01107, 0.05576, 0.07007, 0.04875, 0.04142, 0.05023, 0.05491, 0.08131, 0.6265, 0.6614, 0.5698, 0.5624, 0.08158, 0.5147, 0.7689, 0.6842, 0.5842, 0.7728]): _vg.add([_i], _w, 'REPLACE')
_vg = ob_pedal_005.vertex_groups.new(name='Bone.End.001')
for _i, _w in zip([1, 3, 5, 7, 10, 11, 13, 15, 19, 21, 24, 28, 30, 31, 32, 33, 34, 35, 36, 37, 38, 39], [0.3676, 0.4821, 0.6319, 0.6326, 0.01859, 0.008603, 0.9995, 1.006, 0.9664, 0.9313, 0.9504, 0.9431, 0.09308, 0.08031, 0.1515, 0.1664, 0.906, 0.481, 0.1722, 0.246, 0.3243, 0.167]): _vg.add([_i], _w, 'REPLACE')
_vg = ob_pedal_005.vertex_groups.new(name='Bone.002')
_vg = ob_pedal_005.vertex_groups.new(name='Bone.Middle.002')
_vg = ob_pedal_005.vertex_groups.new(name='Bone.End.002')
_vg = ob_pedal_005.vertex_groups.new(name='Bone.003')
_vg = ob_pedal_005.vertex_groups.new(name='Bone.Middle.003')
_vg = ob_pedal_005.vertex_groups.new(name='Bone.End.003')
_vg = ob_pedal_005.vertex_groups.new(name='Bone.004')
_vg = ob_pedal_005.vertex_groups.new(name='Bone.Middle.004')
_vg = ob_pedal_005.vertex_groups.new(name='Bone.End.004')
_vg = ob_pedal_005.vertex_groups.new(name='Bone.005')
_vg = ob_pedal_005.vertex_groups.new(name='Bone.Middle.005')
_vg = ob_pedal_005.vertex_groups.new(name='Bone.End.005')
_vg = ob_pedal_005.vertex_groups.new(name='IKTarget')
_vg = ob_pedal_005.vertex_groups.new(name='IKTarget.001')
_vg = ob_pedal_005.vertex_groups.new(name='IKTarget.002')
_vg = ob_pedal_005.vertex_groups.new(name='IKTarget.003')
_vg = ob_pedal_005.vertex_groups.new(name='IKTarget.004')
_vg = ob_pedal_005.vertex_groups.new(name='IKTarget.005')
_m = ob_pedal_005.modifiers.new('Armature', 'ARMATURE')
_m.object = ob_armature
ob_pedal_006.parent = ob_armature
ob_pedal_006.location = (0.0, 4.084e-10, 0.6367)
ob_pedal_006.rotation_euler = (-0.02495, -0.0004339, -5.767)
ob_pedal_006.scale = (0.616, 0.616, 0.616)
ob_pedal_006.lineart.crease_threshold = 0.0
_vg = ob_pedal_006.vertex_groups.new(name='Root')
_vg = ob_pedal_006.vertex_groups.new(name='Bone')
_vg = ob_pedal_006.vertex_groups.new(name='Bone.Middle')
_vg = ob_pedal_006.vertex_groups.new(name='Bone.End')
_vg = ob_pedal_006.vertex_groups.new(name='Bone.001')
_vg = ob_pedal_006.vertex_groups.new(name='Bone.Middle.001')
_vg = ob_pedal_006.vertex_groups.new(name='Bone.End.001')
_vg = ob_pedal_006.vertex_groups.new(name='Bone.002')
for _i, _w in zip([0, 1, 2, 3, 4, 5, 6, 7, 8, 9, 10, 11, 12, 14, 16, 17, 18, 20, 22, 23, 25, 26, 27, 29, 30, 31, 32, 33, 36, 37, 38, 39], [0.9521, 0.07612, 0.9583, 0.09115, 0.9441, 0.1042, 0.94, 0.08782, 0.8306, 0.8251, 0.8243, 0.8278, 0.9977, 0.9991, 0.9747, 0.9949, 0.9948, 0.9232, 0.9923, 0.9446, 0.9844, 0.9457, 0.9939, 0.9051, 0.2725, 0.2509, 0.2863, 0.2784, 0.05062, 0.0617, 0.1, 0.06932]): _vg.add([_i], _w, 'REPLACE')
_vg = ob_pedal_006.vertex_groups.new(name='Bone.Middle.002')
for _i, _w in zip([0, 1, 2, 3, 4, 5, 6, 7, 8, 9, 10, 11, 19, 20, 21, 23, 24, 26, 28, 29, 30, 31, 32, 33, 34, 35, 36, 37, 38, 39], [0.03733, 0.5776, 0.0268, 0.4425, 0.04339, 0.2829, 0.05002, 0.3103, 0.1539, 0.1626, 0.1463, 0.1472, 0.01533, 0.06387, 0.07734, 0.05221, 0.06367, 0.0453, 0.05769, 0.07488, 0.6596, 0.7103, 0.5785, 0.5611, 0.09657, 0.979, 0.9064, 0.7242, 0.5598, 0.868]): _vg.add([_i], _w, 'REPLACE')
_vg = ob_pedal_006.vertex_groups.new(name='Bone.End.002')
for _i, _w in zip([1, 3, 5, 7, 10, 11, 13, 15, 19, 21, 24, 28, 30, 31, 32, 33, 34, 36, 37, 38, 39], [0.3463, 0.4664, 0.6129, 0.6018, 0.008867, 3.823e-05, 0.9954, 1.006, 0.9645, 0.9247, 0.932, 0.9393, 0.06792, 0.02767, 0.1352, 0.1605, 0.889, 0.03599, 0.2141, 0.3402, 0.06268]): _vg.add([_i], _w, 'REPLACE')
_vg = ob_pedal_006.vertex_groups.new(name='Bone.003')
_vg = ob_pedal_006.vertex_groups.new(name='Bone.Middle.003')
_vg = ob_pedal_006.vertex_groups.new(name='Bone.End.003')
_vg = ob_pedal_006.vertex_groups.new(name='Bone.004')
_vg = ob_pedal_006.vertex_groups.new(name='Bone.Middle.004')
_vg = ob_pedal_006.vertex_groups.new(name='Bone.End.004')
_vg = ob_pedal_006.vertex_groups.new(name='Bone.005')
_vg = ob_pedal_006.vertex_groups.new(name='Bone.Middle.005')
_vg = ob_pedal_006.vertex_groups.new(name='Bone.End.005')
_vg = ob_pedal_006.vertex_groups.new(name='IKTarget')
_vg = ob_pedal_006.vertex_groups.new(name='IKTarget.001')
_vg = ob_pedal_006.vertex_groups.new(name='IKTarget.002')
_vg = ob_pedal_006.vertex_groups.new(name='IKTarget.003')
_vg = ob_pedal_006.vertex_groups.new(name='IKTarget.004')
_vg = ob_pedal_006.vertex_groups.new(name='IKTarget.005')
_m = ob_pedal_006.modifiers.new('Armature', 'ARMATURE')
_m.object = ob_armature
ob_flower.location = (0.0, 0.0, 0.6367)
ob_flower.lineart.crease_threshold = 0.0
ob_armature.location = (0.0, 0.0, 0.0)
ob_armature.show_in_front = True
ob_armature.lineart.crease_threshold = 0.0

# ---- collection membership
col_collection.objects.link(ob_pedal_001)
col_collection.objects.link(ob_base)
col_collection.objects.link(ob_pedal_002)
col_collection.objects.link(ob_pedal_003)
col_collection.objects.link(ob_pedal_004)
col_collection.objects.link(ob_pedal_005)
col_collection.objects.link(ob_pedal_006)
col_collection.objects.link(ob_flower)
col_collection.objects.link(ob_armature)

# ---- scene / render settings (as saved in the file)
scene.frame_start = 1; scene.frame_end = 31; scene.frame_set(4)
scene.render.engine = 'BLENDER_EEVEE_NEXT'
scene.cycles.use_denoising = False
scene.cycles.samples = 128
scene.cycles.sampling_pattern = 'TABULATED_SOBOL'
scene.cycles.use_adaptive_sampling = False
scene.cycles.use_light_tree = False
scene.view_settings.view_transform = 'Filmic'
bpy.context.view_layer.update()

# ---- added for rendering (the .blend has no active camera and no usable light): camera, sun
cam_auto = bpy.data.cameras.new('AutoCamera')
cam_auto.lens = 50.0
cam_auto.sensor_width = 36.0
cam_auto.clip_end = 1000.0
ob_auto_camera = bpy.data.objects.new('AutoCamera', cam_auto)
scene.collection.objects.link(ob_auto_camera)
ob_auto_camera.location = (8.6104, -10.4916, 7.91935)
ob_auto_camera.rotation_euler = (1.09748, -7.21219e-08, 0.694738)
scene.camera = ob_auto_camera
light_auto_sun = bpy.data.lights.new('AutoSun', 'SUN')
light_auto_sun.energy = 3.0
light_auto_sun.angle = 0.0523599
ob_auto_sun = bpy.data.objects.new('AutoSun', light_auto_sun)
scene.collection.objects.link(ob_auto_sun)
ob_auto_sun.rotation_euler = (0.872665, 0.174533, 0.523599)
bpy.context.view_layer.update()
